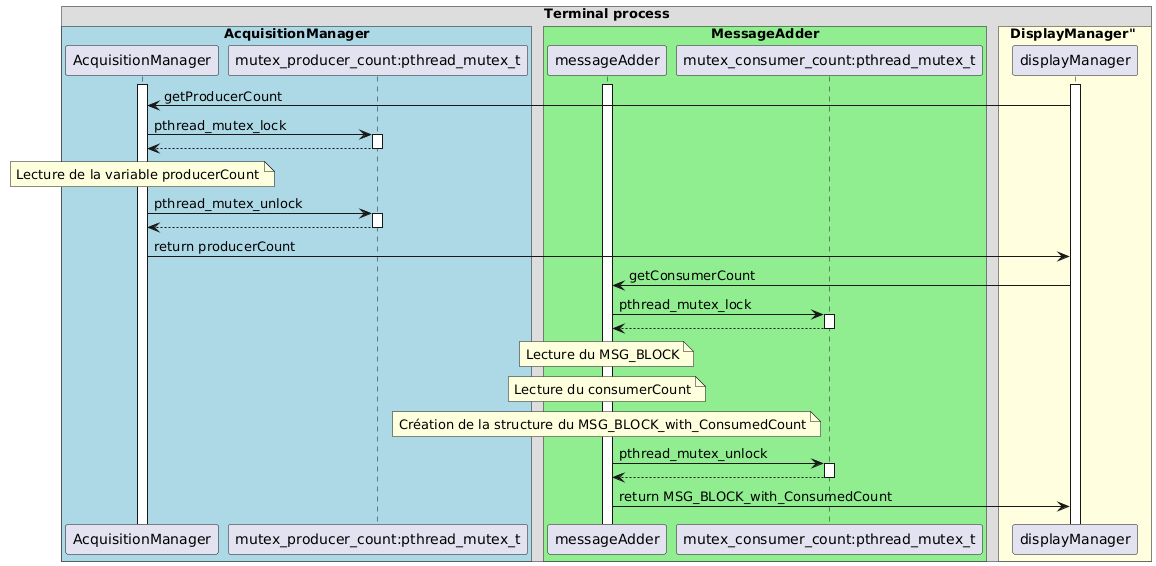

The diagram above was rendered by PlantUML. Its source (embedded in the PNG):
@startuml
!pragma teoz true
box "Terminal process"

box "AcquisitionManager" #lightblue
participant "AcquisitionManager" as AcquisitionManager
participant "mutex_producer_count:pthread_mutex_t" as mutex
end box

box "MessageAdder" #lightgreen
participant "messageAdder" as MessageAdder
participant "mutex_consumer_count:pthread_mutex_t" as mutex2
end box

box DisplayManager" #lightyellow
participant "displayManager" as displayManager
end box
end box

activate displayManager
activate AcquisitionManager
activate MessageAdder
displayManager-> AcquisitionManager: getProducerCount

AcquisitionManager->mutex: pthread_mutex_lock
activate mutex
return

note over AcquisitionManager : Lecture de la variable producerCount

AcquisitionManager->mutex: pthread_mutex_unlock
activate mutex
return

AcquisitionManager->displayManager: return producerCount


displayManager-> MessageAdder: getConsumerCount

MessageAdder->mutex2: pthread_mutex_lock
activate mutex2
return

note over MessageAdder : Lecture du MSG_BLOCK
note over MessageAdder : Lecture du consumerCount
note over MessageAdder : Création de la structure du MSG_BLOCK_with_ConsumedCount

MessageAdder->mutex2: pthread_mutex_unlock
activate mutex2
return

MessageAdder->displayManager: return MSG_BLOCK_with_ConsumedCount
@enduml